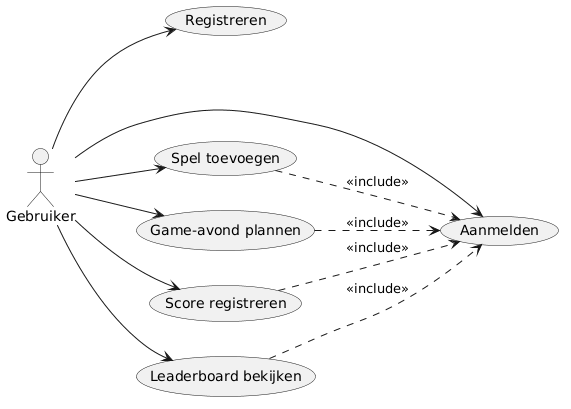

The diagram above was rendered by PlantUML. Its source (embedded in the PNG):
@startuml
left to right direction
actor Gebruiker

usecase "Registreren" as UC1
usecase "Aanmelden" as UC2
usecase "Spel toevoegen" as UC3
usecase "Game-avond plannen" as UC4
usecase "Score registreren" as UC5
usecase "Leaderboard bekijken" as UC6

Gebruiker --> UC1
Gebruiker --> UC2
Gebruiker --> UC3
Gebruiker --> UC4
Gebruiker --> UC5
Gebruiker --> UC6

UC3 ..> UC2 : <<include>>
UC4 ..> UC2 : <<include>>
UC5 ..> UC2 : <<include>>
UC6 ..> UC2 : <<include>>
@enduml